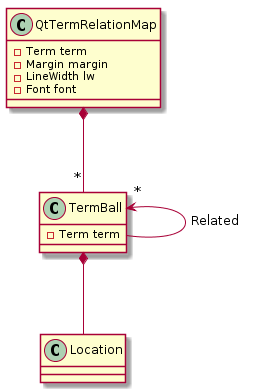

The diagram above was rendered by PlantUML. Its source (embedded in the PNG):
@startuml
class QtTermRelationMap {
    -Term term
    -Margin margin
    -LineWidth lw
    -Font font
}

class TermBall {
    -Term term
}

QtTermRelationMap *-- "*" TermBall
TermBall *-- Location
TermBall "*" <-- TermBall : Related
@enduml